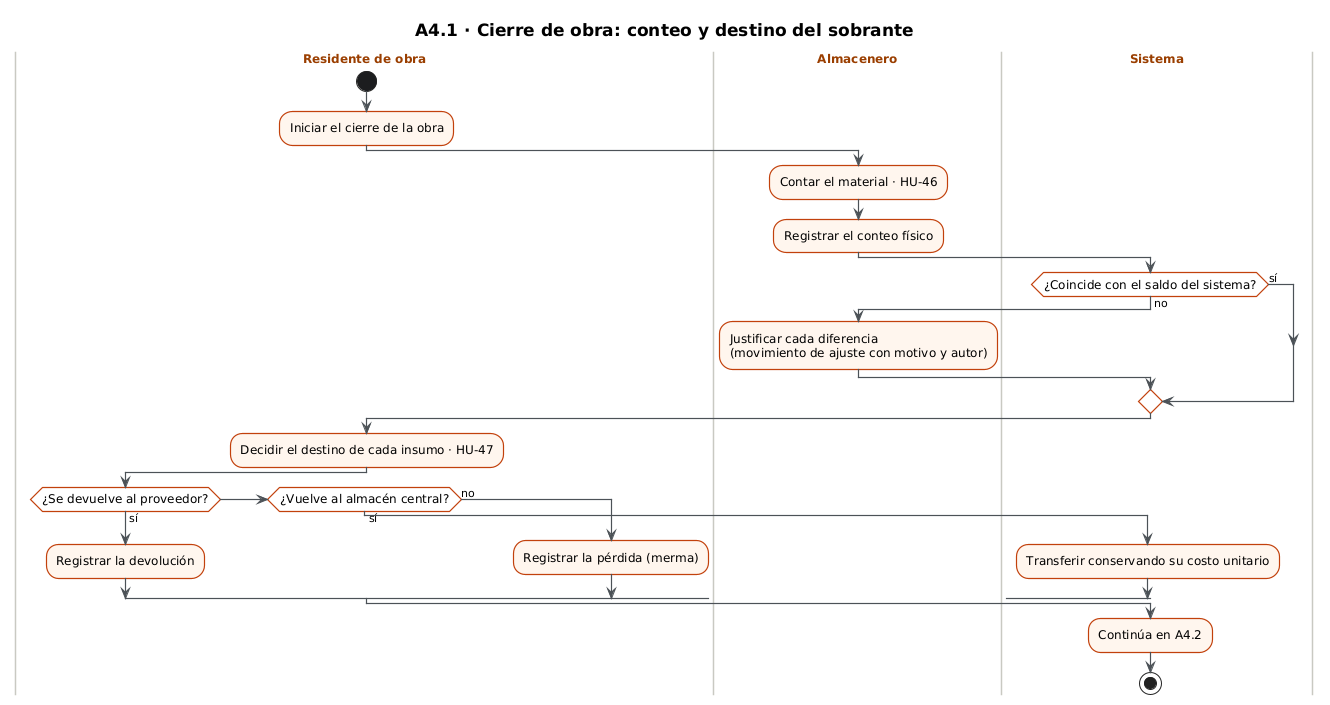

The diagram above was rendered by PlantUML. Its source (embedded in the PNG):
@startuml
!include _estilo.iuml
title A4.1 · Cierre de obra: conteo y destino del sobrante
|Residente de obra|
start
:Iniciar el cierre de la obra;
|Almacenero|
:Contar el material · HU-46;
:Registrar el conteo físico;
|Sistema|
if (¿Coincide con el saldo del sistema?) then (no)
  |Almacenero|
  :Justificar cada diferencia\n(movimiento de ajuste con motivo y autor);
else (sí)
endif
|Residente de obra|
:Decidir el destino de cada insumo · HU-47;
if (¿Se devuelve al proveedor?) then (sí)
  :Registrar la devolución;
elseif (¿Vuelve al almacén central?) then (sí)
  |Sistema|
  :Transferir conservando su costo unitario;
else (no)
  |Residente de obra|
  :Registrar la pérdida (merma);
endif
|Sistema|
:Continúa en A4.2;
stop
@enduml